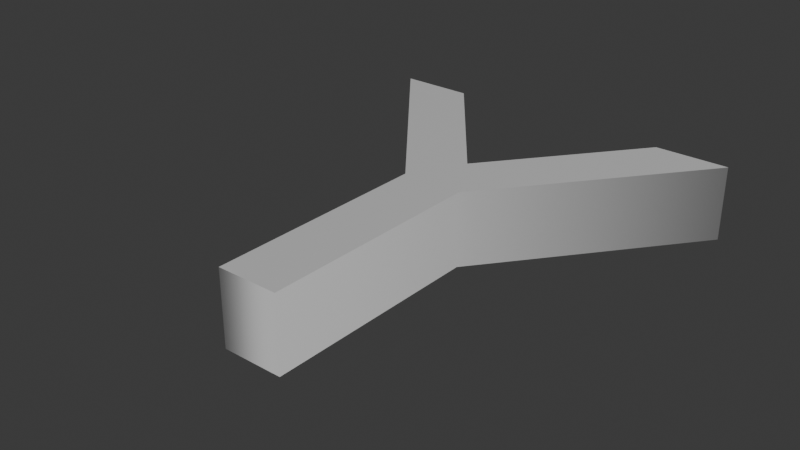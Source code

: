 # Source: Y_regular.blend  (saved by Blender 4.0.36; exported with 4.5.12 LTS)
import bpy
from mathutils import Matrix  # noqa: F401  (used for matrix-valued properties, if any)

bpy.ops.wm.read_factory_settings(use_empty=True)
scene = bpy.context.scene
scene.name = 'Scene'

# ---- collections
col_collection = bpy.data.collections.new('Collection'); scene.collection.children.link(col_collection)

# ---- materials (node trees are filled in below, after node groups)
mat_material_001 = bpy.data.materials.new('Material.001')
mat_material_001.use_transparent_shadow = False

# ---- material node trees
mat_material_001.use_nodes = True; mat_material_001.node_tree.nodes.clear()
_N = mat_material_001.node_tree.nodes; _L = mat_material_001.node_tree.links
n0 = _N.new('ShaderNodeBsdfPrincipled'); n0.name = 'Principled BSDF'; n0.location = (10, 300)
n0.inputs[1].default_value = 0.3232
n0.inputs[3].default_value = 1.45
n1 = _N.new('ShaderNodeOutputMaterial'); n1.name = 'Material Output'; n1.location = (300, 300)
_L.new(n0.outputs[0], n1.inputs[0])
n1.is_active_output = True

# ---- world
world_world = bpy.data.worlds.new('World'); scene.world = world_world
world_world.use_nodes = True; world_world.node_tree.nodes.clear()
_N = world_world.node_tree.nodes; _L = world_world.node_tree.links
n0 = _N.new('ShaderNodeOutputWorld'); n0.name = 'World Output'; n0.location = (300, 300)
n1 = _N.new('ShaderNodeBackground'); n1.name = 'Background'; n1.location = (10, 300)
n1.inputs[0].default_value = (0.05088, 0.05088, 0.05088, 1.0)
_L.new(n1.outputs[0], n0.inputs[0])
n0.is_active_output = True
world_world.color = (0.05088, 0.05088, 0.05088)
world_world.use_sun_shadow = False
world_world.sun_shadow_jitter_overblur = 0.0

# ---- curves / text
txt_text_001 = bpy.data.curves.new('Text.001', 'FONT')
txt_text_001.dimensions = '2D'
txt_text_001.body = 'Y'
txt_text_001.materials.append(mat_material_001)
txt_text_001.extrude = 0.3
txt_text_001.align_x = 'CENTER'
txt_text_001.align_y = 'CENTER'
txt_text_001.size = 5.0

# ---- objects
ob_text = bpy.data.objects.new('Text', txt_text_001)

# ---- transforms, parenting, visibility, modifiers, constraints
ob_text.location = (0.0, 0.0, 0.3)

# ---- collection membership
col_collection.objects.link(ob_text)

# ---- scene / render settings (as saved in the file)
scene.frame_start = 1; scene.frame_end = 250; scene.frame_set(1)
scene.render.engine = 'BLENDER_EEVEE_NEXT'
scene.cycles.sampling_pattern = 'TABULATED_SOBOL'
bpy.context.view_layer.update()

# ---- added for rendering (the .blend has no active camera and no usable light): camera, sun
cam_auto = bpy.data.cameras.new('AutoCamera')
cam_auto.lens = 50.0
cam_auto.sensor_width = 36.0
cam_auto.clip_end = 1000.0
ob_auto_camera = bpy.data.objects.new('AutoCamera', cam_auto)
scene.collection.objects.link(ob_auto_camera)
ob_auto_camera.location = (4.43613, -5.37336, 3.94891)
ob_auto_camera.rotation_euler = (1.09748, -7.21219e-08, 0.694738)
scene.camera = ob_auto_camera
light_auto_sun = bpy.data.lights.new('AutoSun', 'SUN')
light_auto_sun.energy = 3.0
light_auto_sun.angle = 0.0523599
ob_auto_sun = bpy.data.objects.new('AutoSun', light_auto_sun)
scene.collection.objects.link(ob_auto_sun)
ob_auto_sun.rotation_euler = (0.872665, 0.174533, 0.523599)
bpy.context.view_layer.update()
